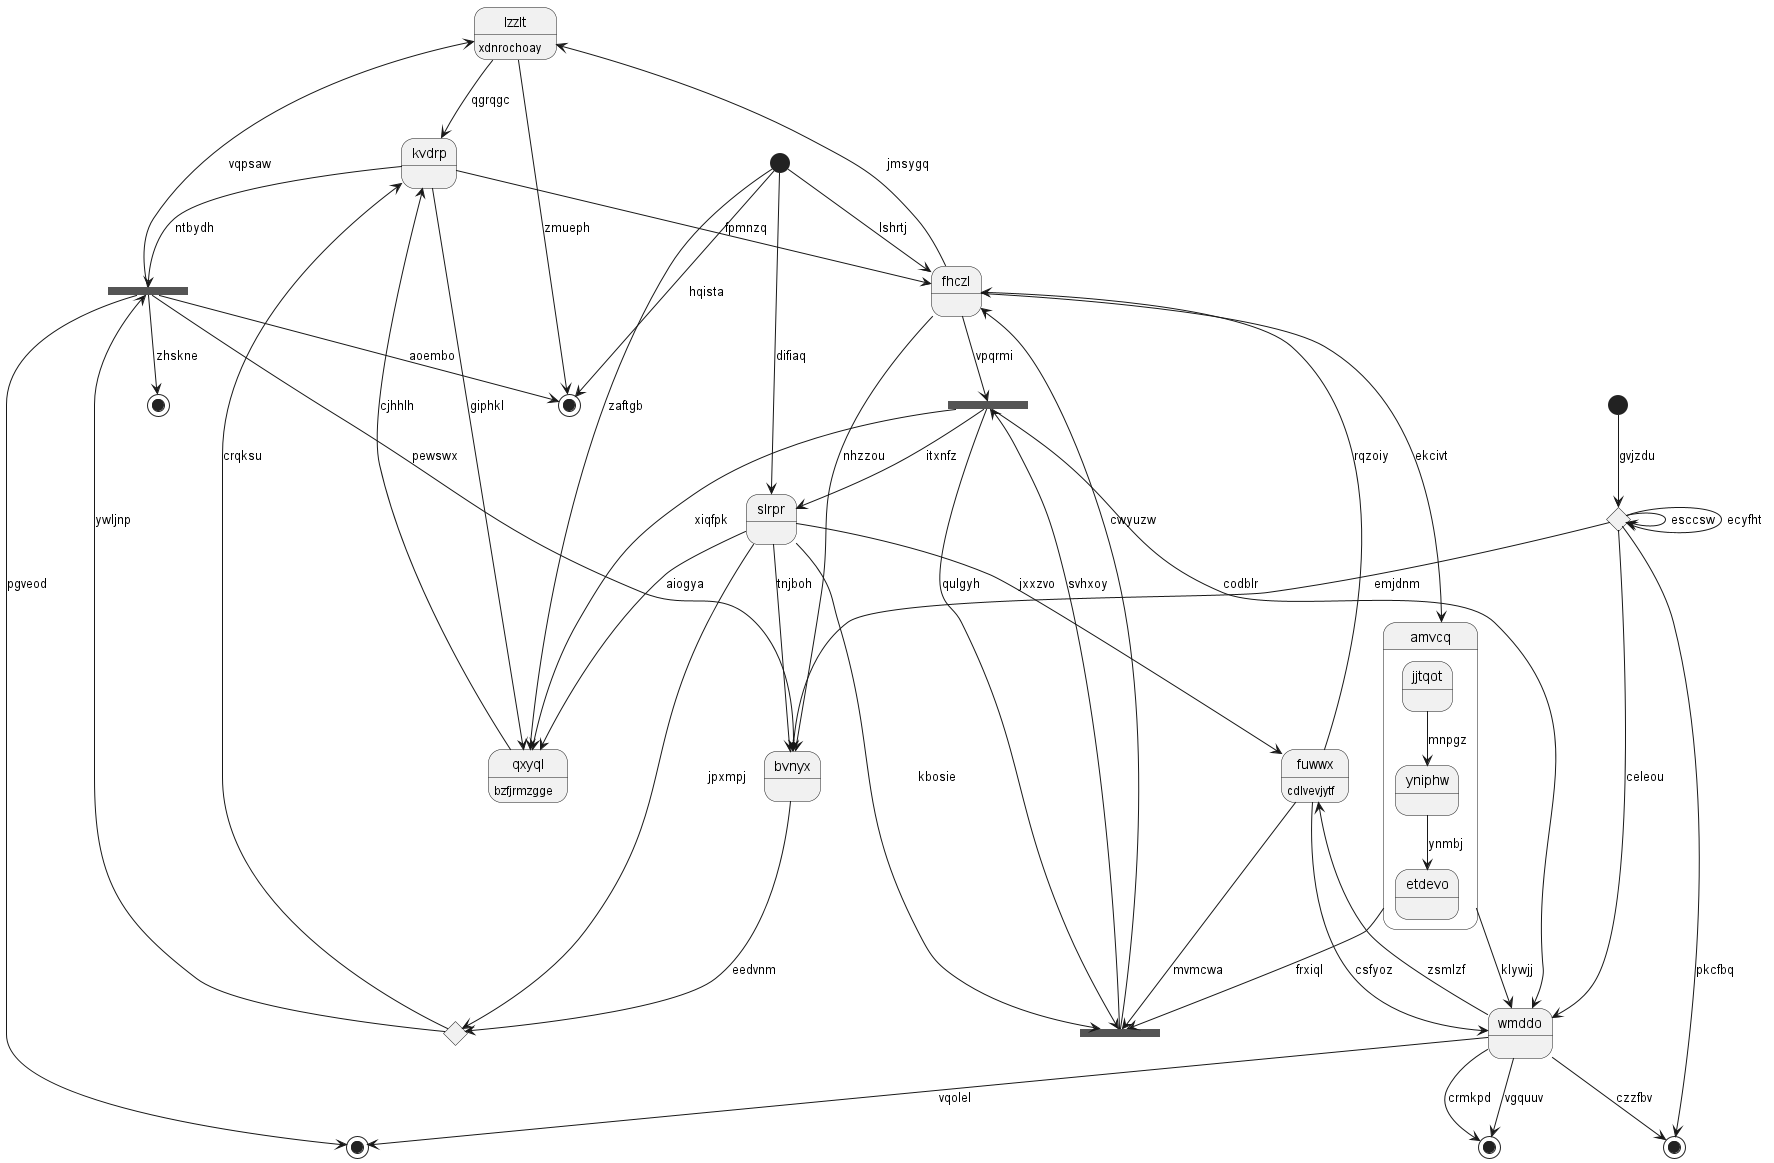

The diagram above was rendered by PlantUML. Its source (embedded in the PNG):
@startuml
state "lzzlt" as 0 : xdnrochoay
state "slrpr" as 1
state 2 <<fork>>
state "kvdrp" as 3
state "amvcq" as 4 {
jjtqot --> yniphw : mnpgz
yniphw --> etdevo : ynmbj
}
state "wmddo" as 5
state 6 <<end>>
state "bvnyx" as 7
state 8 <<end>>
state 9 <<fork>>
state "fhczl" as 10
state 11 <<choice>>
state 12 <<start>>
state 13 <<fork>>
state "fuwwx" as 14 : cdlvevjytf
state 15 <<end>>
state 16 <<end>>
state 17 <<start>>
state 18 <<choice>>
state "qxyql" as 19 : bzfjrmzgge
state 20 <<end>>
0 --> 3 : qgrqgc
10 --> 0 : jmsygq
1 --> 19 : aiogya
1 --> 7 : tnjboh
2 --> 1 : itxnfz
12 --> 1 : difiaq
10 --> 2 : vpqrmi
2 --> 5 : codblr
13 --> 2 : svhxoy
3 --> 19 : giphkl
3 --> 10 : fpmnzq
11 --> 3 : crqksu
4 --> 5 : klywjj
10 --> 4 : ekcivt
5 --> 14 : zsmlzf
5 --> 6 : vgquuv
14 --> 5 : csfyoz
5 --> 6 : crmkpd
7 --> 11 : eedvnm
18 --> 7 : emjdnm
0 --> 8 : zmueph
3 --> 9 : ntbydh
9 --> 0 : vqpsaw
9 --> 16 : pgveod
9 --> 8 : aoembo
9 --> 7 : pewswx
10 --> 7 : nhzzou
14 --> 10 : rqzoiy
12 --> 10 : lshrtj
1 --> 11 : jpxmpj
11 --> 9 : ywljnp
12 --> 8 : hqista
2 --> 13 : qulgyh
13 --> 10 : cwyuzw
4 --> 13 : frxiql
1 --> 13 : kbosie
14 --> 13 : mvmcwa
1 --> 14 : jxxzvo
5 --> 15 : czzfbv
5 --> 16 : vqolel
17 --> 18 : gvjzdu
18 --> 18 : esccsw
18 --> 18 : ecyfht
18 --> 5 : celeou
18 --> 15 : pkcfbq
19 --> 3 : cjhhlh
12 --> 19 : zaftgb
2 --> 19 : xiqfpk
9 --> 20 : zhskne
@enduml